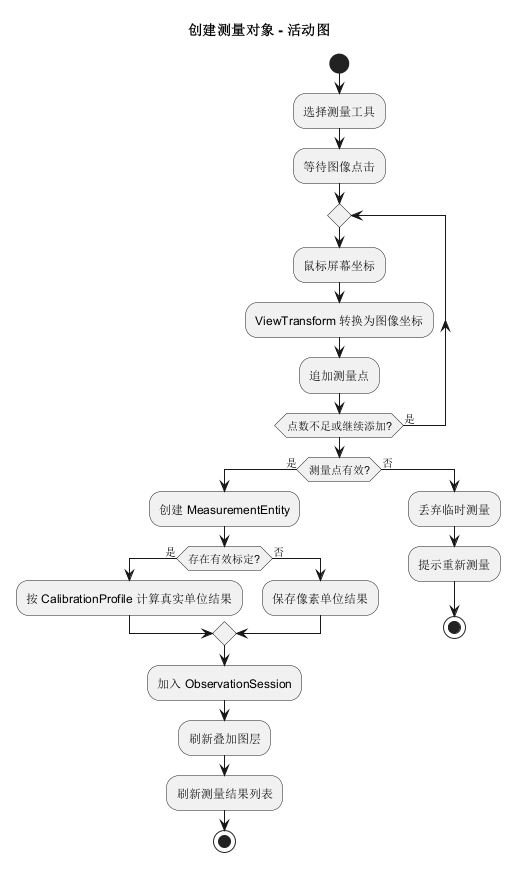

The diagram above was rendered by PlantUML. Its source (embedded in the PNG):
@startuml
title 创建测量对象 - 活动图

start
:选择测量工具;
:等待图像点击;
repeat
  :鼠标屏幕坐标;
  :ViewTransform 转换为图像坐标;
  :追加测量点;
repeat while (点数不足或继续添加?) is (是)

if (测量点有效?) then (是)
  :创建 MeasurementEntity;
  if (存在有效标定?) then (是)
    :按 CalibrationProfile 计算真实单位结果;
  else (否)
    :保存像素单位结果;
  endif
  :加入 ObservationSession;
  :刷新叠加图层;
  :刷新测量结果列表;
  stop
else (否)
  :丢弃临时测量;
  :提示重新测量;
  stop
endif

@enduml